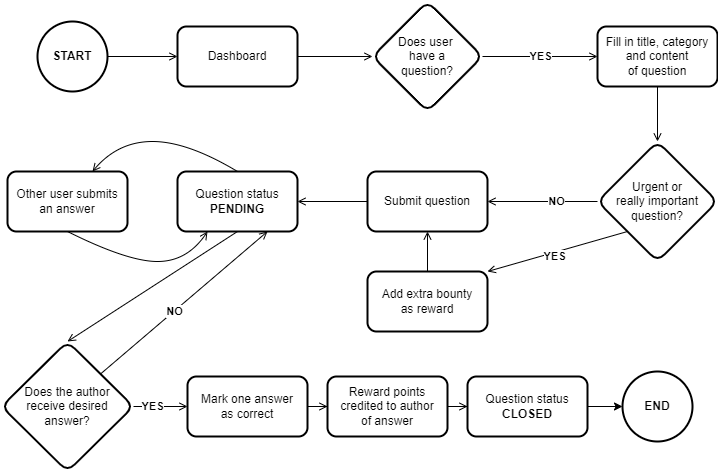

The diagram above was exported from draw.io. Its source (the exported page's mxGraphModel, read from the mxfile embedded in the PNG):
<mxGraphModel dx="2302" dy="1154" grid="1" gridSize="10" guides="1" tooltips="1" connect="1" arrows="1" fold="1" page="1" pageScale="1" pageWidth="827" pageHeight="1169" math="0" shadow="0">
  <root>
    <mxCell id="0" />
    <mxCell id="1" parent="0" />
    <mxCell id="UruH2I2a1qY-qN2wnZ3J-1" value="&lt;b&gt;START&lt;/b&gt;" style="strokeWidth=2;html=1;shape=mxgraph.flowchart.start_2;whiteSpace=wrap;" parent="1" vertex="1">
      <mxGeometry x="130" y="90" width="70" height="70" as="geometry" />
    </mxCell>
    <mxCell id="UruH2I2a1qY-qN2wnZ3J-2" value="" style="endArrow=open;html=1;rounded=0;endFill=0;exitX=1;exitY=0.5;exitDx=0;exitDy=0;exitPerimeter=0;entryX=0;entryY=0.5;entryDx=0;entryDy=0;" parent="1" source="UruH2I2a1qY-qN2wnZ3J-1" target="UruH2I2a1qY-qN2wnZ3J-3" edge="1">
      <mxGeometry width="50" height="50" relative="1" as="geometry">
        <mxPoint x="340" y="190" as="sourcePoint" />
        <mxPoint x="320" y="125" as="targetPoint" />
      </mxGeometry>
    </mxCell>
    <mxCell id="UruH2I2a1qY-qN2wnZ3J-6" style="edgeStyle=orthogonalEdgeStyle;rounded=0;orthogonalLoop=1;jettySize=auto;html=1;entryX=0;entryY=0.5;entryDx=0;entryDy=0;endArrow=open;endFill=0;" parent="1" source="UruH2I2a1qY-qN2wnZ3J-3" target="UruH2I2a1qY-qN2wnZ3J-8" edge="1">
      <mxGeometry relative="1" as="geometry">
        <mxPoint x="460" y="125" as="targetPoint" />
      </mxGeometry>
    </mxCell>
    <mxCell id="UruH2I2a1qY-qN2wnZ3J-3" value="Dashboard" style="rounded=1;whiteSpace=wrap;html=1;strokeWidth=2;" parent="1" vertex="1">
      <mxGeometry x="270" y="95" width="120" height="60" as="geometry" />
    </mxCell>
    <mxCell id="UruH2I2a1qY-qN2wnZ3J-4" value="YES" style="endArrow=open;html=1;rounded=0;endFill=0;entryX=0;entryY=0.5;entryDx=0;entryDy=0;exitX=1;exitY=0.5;exitDx=0;exitDy=0;fontStyle=1" parent="1" source="UruH2I2a1qY-qN2wnZ3J-8" target="UruH2I2a1qY-qN2wnZ3J-7" edge="1">
      <mxGeometry width="50" height="50" relative="1" as="geometry">
        <mxPoint x="520" y="182.5" as="sourcePoint" />
        <mxPoint x="520" y="260" as="targetPoint" />
      </mxGeometry>
    </mxCell>
    <mxCell id="UruH2I2a1qY-qN2wnZ3J-12" value="" style="edgeStyle=orthogonalEdgeStyle;rounded=0;orthogonalLoop=1;jettySize=auto;html=1;endArrow=open;endFill=0;exitX=0.5;exitY=1;exitDx=0;exitDy=0;" parent="1" source="UruH2I2a1qY-qN2wnZ3J-7" target="UruH2I2a1qY-qN2wnZ3J-11" edge="1">
      <mxGeometry relative="1" as="geometry" />
    </mxCell>
    <mxCell id="UruH2I2a1qY-qN2wnZ3J-7" value="Fill in title, category&lt;br&gt;and content&lt;br&gt;of question" style="rounded=1;whiteSpace=wrap;html=1;strokeWidth=2;" parent="1" vertex="1">
      <mxGeometry x="690" y="95" width="120" height="60" as="geometry" />
    </mxCell>
    <mxCell id="UruH2I2a1qY-qN2wnZ3J-8" value="&lt;span&gt;Does user&amp;nbsp;&lt;/span&gt;&lt;br&gt;&lt;span&gt;have a&lt;/span&gt;&lt;br&gt;&lt;span&gt;question?&lt;/span&gt;" style="rhombus;whiteSpace=wrap;html=1;rounded=1;strokeWidth=2;" parent="1" vertex="1">
      <mxGeometry x="465" y="70" width="110" height="110" as="geometry" />
    </mxCell>
    <mxCell id="UruH2I2a1qY-qN2wnZ3J-23" style="edgeStyle=orthogonalEdgeStyle;rounded=0;orthogonalLoop=1;jettySize=auto;html=1;entryX=1;entryY=0.5;entryDx=0;entryDy=0;endArrow=open;endFill=0;fontStyle=1" parent="1" source="UruH2I2a1qY-qN2wnZ3J-11" target="UruH2I2a1qY-qN2wnZ3J-19" edge="1">
      <mxGeometry relative="1" as="geometry" />
    </mxCell>
    <mxCell id="UruH2I2a1qY-qN2wnZ3J-24" value="NO" style="edgeLabel;html=1;align=center;verticalAlign=middle;resizable=0;points=[];fontStyle=1" parent="UruH2I2a1qY-qN2wnZ3J-23" vertex="1" connectable="0">
      <mxGeometry x="-0.2327" y="-1" relative="1" as="geometry">
        <mxPoint as="offset" />
      </mxGeometry>
    </mxCell>
    <mxCell id="UruH2I2a1qY-qN2wnZ3J-11" value="Urgent or&lt;br&gt;really important question?" style="rhombus;whiteSpace=wrap;html=1;rounded=1;strokeWidth=2;" parent="1" vertex="1">
      <mxGeometry x="690" y="210" width="120" height="120" as="geometry" />
    </mxCell>
    <mxCell id="UruH2I2a1qY-qN2wnZ3J-13" value="Add extra bounty&lt;br&gt;as reward" style="whiteSpace=wrap;html=1;rounded=1;strokeWidth=2;" parent="1" vertex="1">
      <mxGeometry x="460" y="340" width="120" height="60" as="geometry" />
    </mxCell>
    <mxCell id="UruH2I2a1qY-qN2wnZ3J-17" value="YES" style="endArrow=open;html=1;rounded=0;exitX=0;exitY=1;exitDx=0;exitDy=0;entryX=1;entryY=0;entryDx=0;entryDy=0;endFill=0;fontStyle=1" parent="1" source="UruH2I2a1qY-qN2wnZ3J-11" target="UruH2I2a1qY-qN2wnZ3J-13" edge="1">
      <mxGeometry x="0.0619" y="4" width="50" height="50" relative="1" as="geometry">
        <mxPoint x="390" y="360" as="sourcePoint" />
        <mxPoint x="440" y="310" as="targetPoint" />
        <Array as="points" />
        <mxPoint as="offset" />
      </mxGeometry>
    </mxCell>
    <mxCell id="UruH2I2a1qY-qN2wnZ3J-18" value="" style="endArrow=open;html=1;rounded=0;endFill=0;exitX=0.5;exitY=0;exitDx=0;exitDy=0;entryX=0.5;entryY=1;entryDx=0;entryDy=0;" parent="1" source="UruH2I2a1qY-qN2wnZ3J-13" target="UruH2I2a1qY-qN2wnZ3J-19" edge="1">
      <mxGeometry width="50" height="50" relative="1" as="geometry">
        <mxPoint x="330" y="350" as="sourcePoint" />
        <mxPoint x="510" y="290" as="targetPoint" />
      </mxGeometry>
    </mxCell>
    <mxCell id="UruH2I2a1qY-qN2wnZ3J-21" style="edgeStyle=orthogonalEdgeStyle;rounded=0;orthogonalLoop=1;jettySize=auto;html=1;endArrow=open;endFill=0;entryX=1;entryY=0.5;entryDx=0;entryDy=0;" parent="1" source="UruH2I2a1qY-qN2wnZ3J-19" target="UruH2I2a1qY-qN2wnZ3J-22" edge="1">
      <mxGeometry relative="1" as="geometry">
        <mxPoint x="420" y="270" as="targetPoint" />
      </mxGeometry>
    </mxCell>
    <mxCell id="UruH2I2a1qY-qN2wnZ3J-19" value="Submit question" style="whiteSpace=wrap;html=1;rounded=1;strokeWidth=2;" parent="1" vertex="1">
      <mxGeometry x="460" y="240" width="120" height="60" as="geometry" />
    </mxCell>
    <mxCell id="UruH2I2a1qY-qN2wnZ3J-22" value="Question status&lt;br&gt;&lt;b&gt;PENDING&lt;/b&gt;" style="whiteSpace=wrap;html=1;rounded=1;strokeWidth=2;" parent="1" vertex="1">
      <mxGeometry x="270" y="240" width="120" height="60" as="geometry" />
    </mxCell>
    <mxCell id="UruH2I2a1qY-qN2wnZ3J-25" value="Other user submits&lt;br&gt;an answer" style="rounded=1;whiteSpace=wrap;html=1;strokeWidth=2;" parent="1" vertex="1">
      <mxGeometry x="100" y="240" width="120" height="60" as="geometry" />
    </mxCell>
    <mxCell id="UruH2I2a1qY-qN2wnZ3J-26" value="" style="curved=1;endArrow=open;html=1;rounded=0;exitX=0.5;exitY=0;exitDx=0;exitDy=0;endFill=0;" parent="1" source="UruH2I2a1qY-qN2wnZ3J-22" target="UruH2I2a1qY-qN2wnZ3J-25" edge="1">
      <mxGeometry width="50" height="50" relative="1" as="geometry">
        <mxPoint x="130" y="230" as="sourcePoint" />
        <mxPoint x="290" y="160" as="targetPoint" />
        <Array as="points">
          <mxPoint x="280" y="210" />
          <mxPoint x="210" y="210" />
        </Array>
      </mxGeometry>
    </mxCell>
    <mxCell id="UruH2I2a1qY-qN2wnZ3J-27" value="" style="curved=1;endArrow=open;html=1;rounded=0;exitX=0.5;exitY=1;exitDx=0;exitDy=0;entryX=0.25;entryY=1;entryDx=0;entryDy=0;endFill=0;" parent="1" source="UruH2I2a1qY-qN2wnZ3J-25" target="UruH2I2a1qY-qN2wnZ3J-22" edge="1">
      <mxGeometry width="50" height="50" relative="1" as="geometry">
        <mxPoint x="310" y="380" as="sourcePoint" />
        <mxPoint x="140" y="380" as="targetPoint" />
        <Array as="points">
          <mxPoint x="220" y="330" />
          <mxPoint x="280" y="330" />
        </Array>
      </mxGeometry>
    </mxCell>
    <mxCell id="UruH2I2a1qY-qN2wnZ3J-28" value="Does the author&lt;br&gt;receive desired&lt;br&gt;answer?" style="rhombus;whiteSpace=wrap;html=1;rounded=1;strokeWidth=2;" parent="1" vertex="1">
      <mxGeometry x="94" y="410" width="132" height="130" as="geometry" />
    </mxCell>
    <mxCell id="UruH2I2a1qY-qN2wnZ3J-30" value="" style="endArrow=open;html=1;rounded=0;exitX=0.5;exitY=1;exitDx=0;exitDy=0;entryX=0.5;entryY=0;entryDx=0;entryDy=0;endFill=0;" parent="1" source="UruH2I2a1qY-qN2wnZ3J-22" target="UruH2I2a1qY-qN2wnZ3J-28" edge="1">
      <mxGeometry width="50" height="50" relative="1" as="geometry">
        <mxPoint x="390" y="440" as="sourcePoint" />
        <mxPoint x="440" y="390" as="targetPoint" />
      </mxGeometry>
    </mxCell>
    <mxCell id="UruH2I2a1qY-qN2wnZ3J-31" value="" style="endArrow=open;html=1;rounded=0;exitX=1;exitY=0;exitDx=0;exitDy=0;entryX=0.75;entryY=1;entryDx=0;entryDy=0;endFill=0;" parent="1" source="UruH2I2a1qY-qN2wnZ3J-28" target="UruH2I2a1qY-qN2wnZ3J-22" edge="1">
      <mxGeometry width="50" height="50" relative="1" as="geometry">
        <mxPoint x="390" y="440" as="sourcePoint" />
        <mxPoint x="440" y="390" as="targetPoint" />
      </mxGeometry>
    </mxCell>
    <mxCell id="UruH2I2a1qY-qN2wnZ3J-32" value="NO" style="edgeLabel;html=1;align=center;verticalAlign=middle;resizable=0;points=[];fontStyle=1" parent="UruH2I2a1qY-qN2wnZ3J-31" vertex="1" connectable="0">
      <mxGeometry x="-0.113" relative="1" as="geometry">
        <mxPoint as="offset" />
      </mxGeometry>
    </mxCell>
    <mxCell id="UruH2I2a1qY-qN2wnZ3J-33" value="YES" style="endArrow=open;html=1;rounded=0;entryX=0;entryY=0.5;entryDx=0;entryDy=0;endFill=0;exitX=1;exitY=0.5;exitDx=0;exitDy=0;fontStyle=1" parent="1" source="UruH2I2a1qY-qN2wnZ3J-28" target="UruH2I2a1qY-qN2wnZ3J-34" edge="1">
      <mxGeometry x="-0.3077" width="50" height="50" relative="1" as="geometry">
        <mxPoint x="280" y="475" as="sourcePoint" />
        <mxPoint x="320" y="440" as="targetPoint" />
        <mxPoint as="offset" />
      </mxGeometry>
    </mxCell>
    <mxCell id="UruH2I2a1qY-qN2wnZ3J-36" value="" style="edgeStyle=orthogonalEdgeStyle;rounded=0;orthogonalLoop=1;jettySize=auto;html=1;endArrow=open;endFill=0;" parent="1" source="UruH2I2a1qY-qN2wnZ3J-34" target="UruH2I2a1qY-qN2wnZ3J-35" edge="1">
      <mxGeometry relative="1" as="geometry" />
    </mxCell>
    <mxCell id="UruH2I2a1qY-qN2wnZ3J-34" value="Mark one answer&lt;br&gt;as correct" style="whiteSpace=wrap;html=1;rounded=1;strokeWidth=2;" parent="1" vertex="1">
      <mxGeometry x="280" y="445" width="120" height="60" as="geometry" />
    </mxCell>
    <mxCell id="UruH2I2a1qY-qN2wnZ3J-38" value="" style="edgeStyle=orthogonalEdgeStyle;rounded=0;orthogonalLoop=1;jettySize=auto;html=1;endArrow=open;endFill=0;" parent="1" source="UruH2I2a1qY-qN2wnZ3J-35" target="UruH2I2a1qY-qN2wnZ3J-37" edge="1">
      <mxGeometry relative="1" as="geometry" />
    </mxCell>
    <mxCell id="UruH2I2a1qY-qN2wnZ3J-35" value="Reward points&lt;br&gt;credited to author&lt;br&gt;of answer" style="whiteSpace=wrap;html=1;rounded=1;strokeWidth=2;" parent="1" vertex="1">
      <mxGeometry x="420" y="445" width="120" height="60" as="geometry" />
    </mxCell>
    <mxCell id="UruH2I2a1qY-qN2wnZ3J-37" value="Question status&lt;br&gt;&lt;b&gt;CLOSED&lt;/b&gt;" style="whiteSpace=wrap;html=1;rounded=1;strokeWidth=2;" parent="1" vertex="1">
      <mxGeometry x="560" y="445" width="120" height="60" as="geometry" />
    </mxCell>
    <mxCell id="UruH2I2a1qY-qN2wnZ3J-40" value="&lt;b&gt;END&lt;/b&gt;" style="strokeWidth=2;html=1;shape=mxgraph.flowchart.start_2;whiteSpace=wrap;" parent="1" vertex="1">
      <mxGeometry x="715" y="440" width="70" height="70" as="geometry" />
    </mxCell>
    <mxCell id="UruH2I2a1qY-qN2wnZ3J-41" value="" style="endArrow=classic;html=1;rounded=0;exitX=1;exitY=0.5;exitDx=0;exitDy=0;entryX=0;entryY=0.5;entryDx=0;entryDy=0;entryPerimeter=0;" parent="1" source="UruH2I2a1qY-qN2wnZ3J-37" target="UruH2I2a1qY-qN2wnZ3J-40" edge="1">
      <mxGeometry width="50" height="50" relative="1" as="geometry">
        <mxPoint x="690" y="580" as="sourcePoint" />
        <mxPoint x="740" y="530" as="targetPoint" />
      </mxGeometry>
    </mxCell>
  </root>
</mxGraphModel>